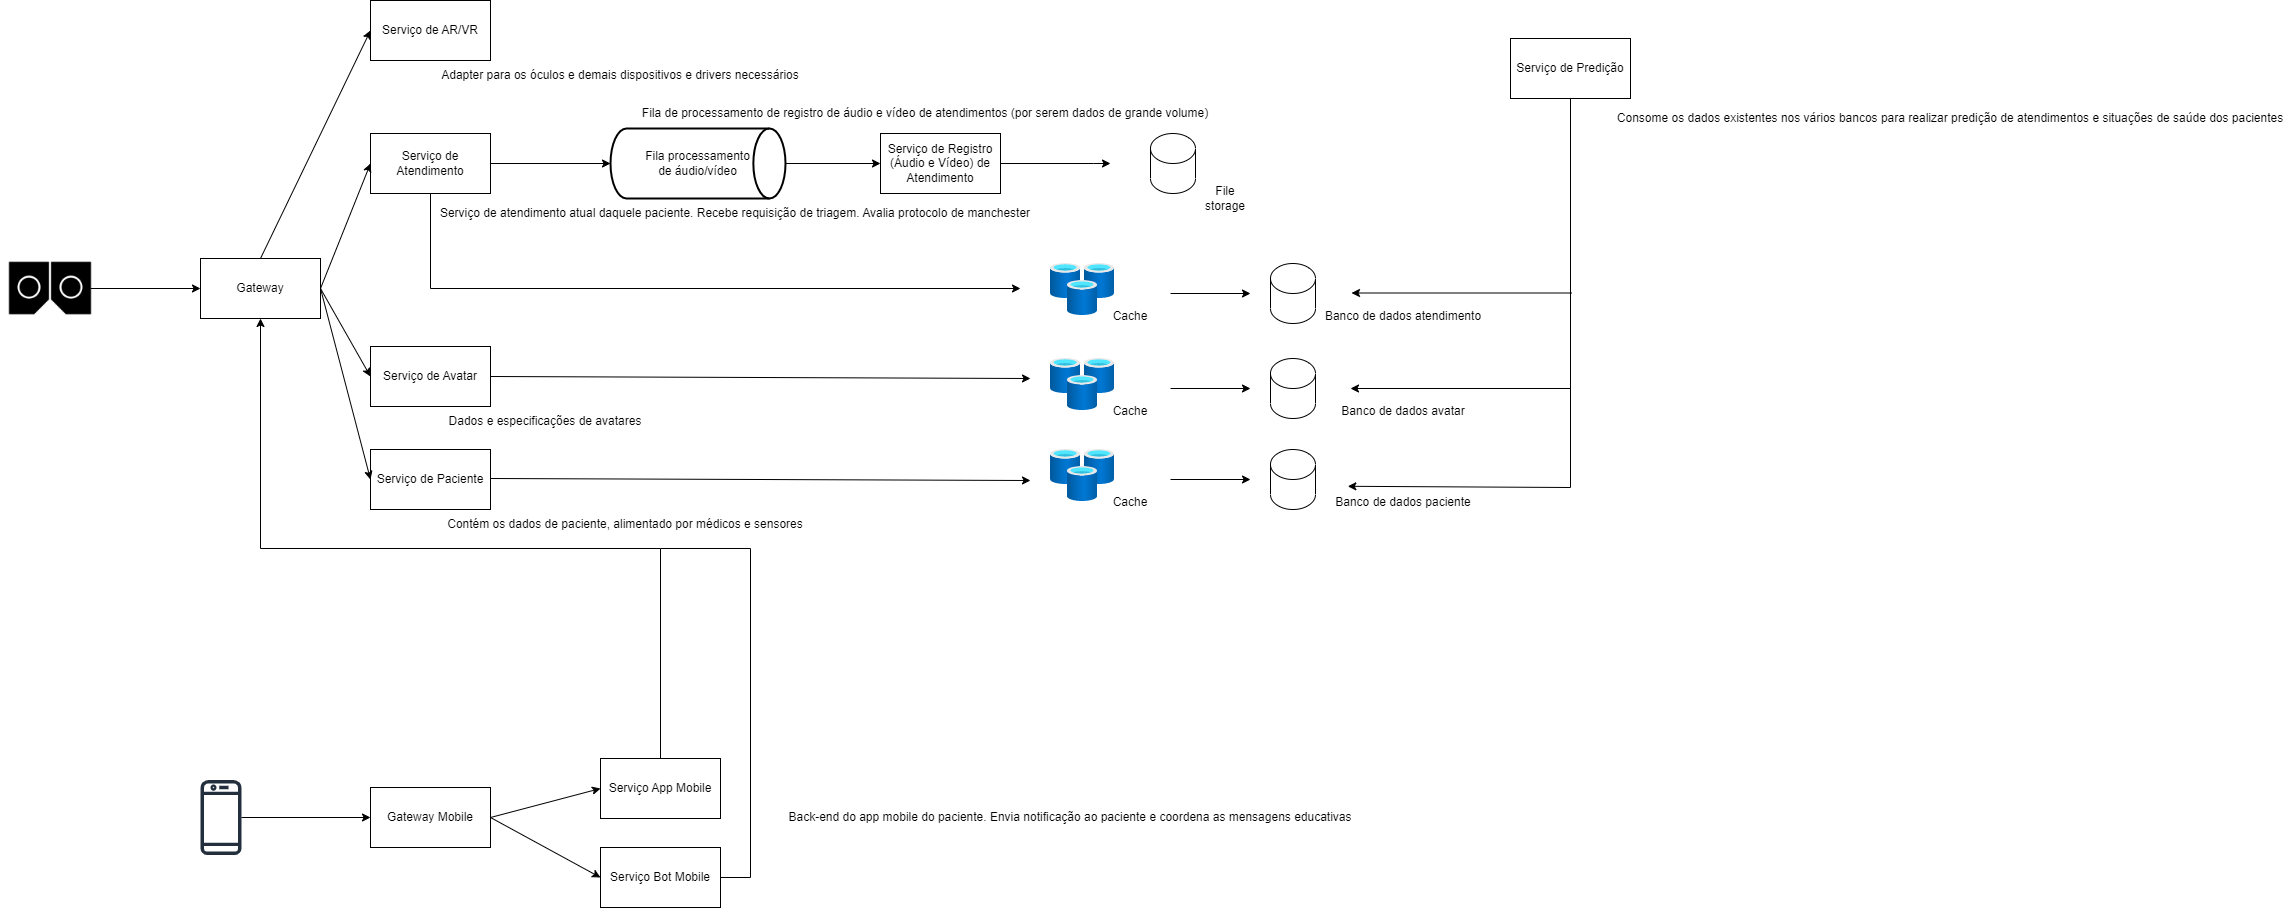

The diagram above was exported from draw.io. Its source (the exported page's mxGraphModel, read from the mxfile embedded in the PNG):
<mxGraphModel dx="1877" dy="573" grid="1" gridSize="10" guides="1" tooltips="1" connect="1" arrows="1" fold="1" page="1" pageScale="1" pageWidth="827" pageHeight="1169" math="0" shadow="0">
  <root>
    <mxCell id="0" />
    <mxCell id="1" parent="0" />
    <mxCell id="EgmMBXqOtSn3jVMCkS59-1" value="Gateway" style="rounded=0;whiteSpace=wrap;html=1;" vertex="1" parent="1">
      <mxGeometry x="90" y="270" width="120" height="60" as="geometry" />
    </mxCell>
    <mxCell id="EgmMBXqOtSn3jVMCkS59-3" value="Fila processamento &lt;br&gt;de áudio/vídeo" style="strokeWidth=2;html=1;shape=mxgraph.flowchart.direct_data;whiteSpace=wrap;" vertex="1" parent="1">
      <mxGeometry x="500" y="140" width="175" height="70" as="geometry" />
    </mxCell>
    <mxCell id="EgmMBXqOtSn3jVMCkS59-4" value="Serviço de AR/VR" style="rounded=0;whiteSpace=wrap;html=1;" vertex="1" parent="1">
      <mxGeometry x="260" y="12" width="120" height="60" as="geometry" />
    </mxCell>
    <mxCell id="EgmMBXqOtSn3jVMCkS59-5" value="Serviço de Atendimento" style="rounded=0;whiteSpace=wrap;html=1;" vertex="1" parent="1">
      <mxGeometry x="260" y="145" width="120" height="60" as="geometry" />
    </mxCell>
    <mxCell id="EgmMBXqOtSn3jVMCkS59-6" value="Serviço de Avatar" style="rounded=0;whiteSpace=wrap;html=1;" vertex="1" parent="1">
      <mxGeometry x="260" y="358" width="120" height="60" as="geometry" />
    </mxCell>
    <mxCell id="EgmMBXqOtSn3jVMCkS59-7" value="Serviço de Paciente" style="rounded=0;whiteSpace=wrap;html=1;" vertex="1" parent="1">
      <mxGeometry x="260" y="461" width="120" height="60" as="geometry" />
    </mxCell>
    <mxCell id="EgmMBXqOtSn3jVMCkS59-8" value="Serviço App Mobile" style="rounded=0;whiteSpace=wrap;html=1;" vertex="1" parent="1">
      <mxGeometry x="490" y="770" width="120" height="60" as="geometry" />
    </mxCell>
    <mxCell id="EgmMBXqOtSn3jVMCkS59-9" value="Serviço Bot Mobile" style="rounded=0;whiteSpace=wrap;html=1;" vertex="1" parent="1">
      <mxGeometry x="490" y="859" width="120" height="60" as="geometry" />
    </mxCell>
    <mxCell id="EgmMBXqOtSn3jVMCkS59-10" value="Serviço de Registro (Áudio e Vídeo) de Atendimento" style="rounded=0;whiteSpace=wrap;html=1;" vertex="1" parent="1">
      <mxGeometry x="770" y="145" width="120" height="60" as="geometry" />
    </mxCell>
    <mxCell id="EgmMBXqOtSn3jVMCkS59-11" value="Serviço de Predição" style="rounded=0;whiteSpace=wrap;html=1;" vertex="1" parent="1">
      <mxGeometry x="1400" y="50" width="120" height="60" as="geometry" />
    </mxCell>
    <mxCell id="EgmMBXqOtSn3jVMCkS59-12" value="" style="sketch=0;outlineConnect=0;fontColor=#232F3E;gradientColor=none;fillColor=#232F3D;strokeColor=none;dashed=0;verticalLabelPosition=bottom;verticalAlign=top;align=center;html=1;fontSize=12;fontStyle=0;aspect=fixed;pointerEvents=1;shape=mxgraph.aws4.mobile_client;" vertex="1" parent="1">
      <mxGeometry x="90" y="790" width="41" height="78" as="geometry" />
    </mxCell>
    <mxCell id="EgmMBXqOtSn3jVMCkS59-14" value="Adapter para os óculos e demais dispositivos e drivers necessários" style="text;html=1;strokeColor=none;fillColor=none;align=center;verticalAlign=middle;whiteSpace=wrap;rounded=0;" vertex="1" parent="1">
      <mxGeometry x="320" y="72" width="380" height="30" as="geometry" />
    </mxCell>
    <mxCell id="EgmMBXqOtSn3jVMCkS59-24" value="Gateway Mobile" style="rounded=0;whiteSpace=wrap;html=1;" vertex="1" parent="1">
      <mxGeometry x="260" y="799" width="120" height="60" as="geometry" />
    </mxCell>
    <mxCell id="EgmMBXqOtSn3jVMCkS59-25" value="" style="endArrow=classic;html=1;rounded=0;entryX=0;entryY=0.5;entryDx=0;entryDy=0;" edge="1" parent="1" source="EgmMBXqOtSn3jVMCkS59-12" target="EgmMBXqOtSn3jVMCkS59-24">
      <mxGeometry width="50" height="50" relative="1" as="geometry">
        <mxPoint x="390" y="690" as="sourcePoint" />
        <mxPoint x="440" y="640" as="targetPoint" />
      </mxGeometry>
    </mxCell>
    <mxCell id="EgmMBXqOtSn3jVMCkS59-26" value="" style="endArrow=classic;html=1;rounded=0;entryX=0;entryY=0.5;entryDx=0;entryDy=0;exitX=1;exitY=0.5;exitDx=0;exitDy=0;" edge="1" parent="1" source="EgmMBXqOtSn3jVMCkS59-24" target="EgmMBXqOtSn3jVMCkS59-8">
      <mxGeometry width="50" height="50" relative="1" as="geometry">
        <mxPoint x="390" y="690" as="sourcePoint" />
        <mxPoint x="440" y="640" as="targetPoint" />
      </mxGeometry>
    </mxCell>
    <mxCell id="EgmMBXqOtSn3jVMCkS59-27" value="" style="endArrow=classic;html=1;rounded=0;exitX=1;exitY=0.5;exitDx=0;exitDy=0;entryX=0;entryY=0.5;entryDx=0;entryDy=0;" edge="1" parent="1" source="EgmMBXqOtSn3jVMCkS59-24" target="EgmMBXqOtSn3jVMCkS59-9">
      <mxGeometry width="50" height="50" relative="1" as="geometry">
        <mxPoint x="390" y="690" as="sourcePoint" />
        <mxPoint x="440" y="640" as="targetPoint" />
      </mxGeometry>
    </mxCell>
    <mxCell id="EgmMBXqOtSn3jVMCkS59-28" value="" style="shape=image;html=1;verticalAlign=top;verticalLabelPosition=bottom;labelBackgroundColor=#ffffff;imageAspect=0;aspect=fixed;image=https://cdn0.iconfinder.com/data/icons/analytic-investment-and-balanced-scorecard/512/12_3d_Glasses_Vr_Movie-128.png" vertex="1" parent="1">
      <mxGeometry x="-110" y="250" width="100" height="100" as="geometry" />
    </mxCell>
    <mxCell id="EgmMBXqOtSn3jVMCkS59-30" value="" style="endArrow=classic;html=1;rounded=0;entryX=0;entryY=0.5;entryDx=0;entryDy=0;" edge="1" parent="1" target="EgmMBXqOtSn3jVMCkS59-1">
      <mxGeometry width="50" height="50" relative="1" as="geometry">
        <mxPoint x="-20" y="300" as="sourcePoint" />
        <mxPoint x="440" y="370" as="targetPoint" />
      </mxGeometry>
    </mxCell>
    <mxCell id="EgmMBXqOtSn3jVMCkS59-31" value="" style="endArrow=classic;html=1;rounded=0;exitX=0.5;exitY=0;exitDx=0;exitDy=0;entryX=0.5;entryY=1;entryDx=0;entryDy=0;" edge="1" parent="1" source="EgmMBXqOtSn3jVMCkS59-8" target="EgmMBXqOtSn3jVMCkS59-1">
      <mxGeometry width="50" height="50" relative="1" as="geometry">
        <mxPoint x="390" y="420" as="sourcePoint" />
        <mxPoint x="150" y="560" as="targetPoint" />
        <Array as="points">
          <mxPoint x="550" y="560" />
          <mxPoint x="150" y="560" />
        </Array>
      </mxGeometry>
    </mxCell>
    <mxCell id="EgmMBXqOtSn3jVMCkS59-33" value="" style="endArrow=none;html=1;rounded=0;exitX=1;exitY=0.5;exitDx=0;exitDy=0;" edge="1" parent="1" source="EgmMBXqOtSn3jVMCkS59-9">
      <mxGeometry width="50" height="50" relative="1" as="geometry">
        <mxPoint x="390" y="770" as="sourcePoint" />
        <mxPoint x="550" y="560" as="targetPoint" />
        <Array as="points">
          <mxPoint x="640" y="889" />
          <mxPoint x="640" y="560" />
        </Array>
      </mxGeometry>
    </mxCell>
    <mxCell id="EgmMBXqOtSn3jVMCkS59-35" value="" style="endArrow=classic;html=1;rounded=0;entryX=0;entryY=0.5;entryDx=0;entryDy=0;entryPerimeter=0;exitX=1;exitY=0.5;exitDx=0;exitDy=0;" edge="1" parent="1" source="EgmMBXqOtSn3jVMCkS59-5" target="EgmMBXqOtSn3jVMCkS59-3">
      <mxGeometry width="50" height="50" relative="1" as="geometry">
        <mxPoint x="390" y="335" as="sourcePoint" />
        <mxPoint x="440" y="285" as="targetPoint" />
      </mxGeometry>
    </mxCell>
    <mxCell id="EgmMBXqOtSn3jVMCkS59-36" value="" style="endArrow=classic;html=1;rounded=0;entryX=0;entryY=0.5;entryDx=0;entryDy=0;exitX=1;exitY=0.5;exitDx=0;exitDy=0;exitPerimeter=0;" edge="1" parent="1" source="EgmMBXqOtSn3jVMCkS59-3" target="EgmMBXqOtSn3jVMCkS59-10">
      <mxGeometry width="50" height="50" relative="1" as="geometry">
        <mxPoint x="390" y="335" as="sourcePoint" />
        <mxPoint x="440" y="285" as="targetPoint" />
      </mxGeometry>
    </mxCell>
    <mxCell id="EgmMBXqOtSn3jVMCkS59-38" value="" style="shape=cylinder3;whiteSpace=wrap;html=1;boundedLbl=1;backgroundOutline=1;size=15;" vertex="1" parent="1">
      <mxGeometry x="1040" y="145" width="45" height="60" as="geometry" />
    </mxCell>
    <mxCell id="EgmMBXqOtSn3jVMCkS59-40" value="" style="endArrow=classic;html=1;rounded=0;exitX=1;exitY=0.5;exitDx=0;exitDy=0;" edge="1" parent="1" source="EgmMBXqOtSn3jVMCkS59-10">
      <mxGeometry width="50" height="50" relative="1" as="geometry">
        <mxPoint x="790" y="335" as="sourcePoint" />
        <mxPoint x="1000" y="175" as="targetPoint" />
        <Array as="points">
          <mxPoint x="983" y="175" />
        </Array>
      </mxGeometry>
    </mxCell>
    <mxCell id="EgmMBXqOtSn3jVMCkS59-41" value="File storage" style="text;html=1;strokeColor=none;fillColor=none;align=center;verticalAlign=middle;whiteSpace=wrap;rounded=0;" vertex="1" parent="1">
      <mxGeometry x="1085" y="195" width="60" height="30" as="geometry" />
    </mxCell>
    <mxCell id="EgmMBXqOtSn3jVMCkS59-42" value="" style="aspect=fixed;html=1;points=[];align=center;image;fontSize=12;image=img/lib/azure2/databases/Cache_Redis.svg;" vertex="1" parent="1">
      <mxGeometry x="940" y="275" width="64" height="52" as="geometry" />
    </mxCell>
    <mxCell id="EgmMBXqOtSn3jVMCkS59-43" value="" style="shape=cylinder3;whiteSpace=wrap;html=1;boundedLbl=1;backgroundOutline=1;size=15;" vertex="1" parent="1">
      <mxGeometry x="1160" y="275" width="45" height="60" as="geometry" />
    </mxCell>
    <mxCell id="EgmMBXqOtSn3jVMCkS59-44" value="Banco de dados atendimento" style="text;html=1;strokeColor=none;fillColor=none;align=center;verticalAlign=middle;whiteSpace=wrap;rounded=0;" vertex="1" parent="1">
      <mxGeometry x="1213" y="313" width="160" height="30" as="geometry" />
    </mxCell>
    <mxCell id="EgmMBXqOtSn3jVMCkS59-45" value="Serviço de atendimento atual daquele paciente. Recebe requisição de triagem. Avalia protocolo de manchester" style="text;html=1;strokeColor=none;fillColor=none;align=center;verticalAlign=middle;whiteSpace=wrap;rounded=0;" vertex="1" parent="1">
      <mxGeometry x="320" y="210" width="610" height="30" as="geometry" />
    </mxCell>
    <mxCell id="EgmMBXqOtSn3jVMCkS59-47" value="" style="endArrow=classic;html=1;rounded=0;exitX=0.5;exitY=1;exitDx=0;exitDy=0;" edge="1" parent="1" source="EgmMBXqOtSn3jVMCkS59-5">
      <mxGeometry width="50" height="50" relative="1" as="geometry">
        <mxPoint x="550" y="240" as="sourcePoint" />
        <mxPoint x="910" y="300" as="targetPoint" />
        <Array as="points">
          <mxPoint x="320" y="300" />
        </Array>
      </mxGeometry>
    </mxCell>
    <mxCell id="EgmMBXqOtSn3jVMCkS59-48" value="" style="endArrow=classic;html=1;rounded=0;exitX=0.5;exitY=0;exitDx=0;exitDy=0;entryX=0;entryY=0.5;entryDx=0;entryDy=0;" edge="1" parent="1" source="EgmMBXqOtSn3jVMCkS59-1" target="EgmMBXqOtSn3jVMCkS59-4">
      <mxGeometry width="50" height="50" relative="1" as="geometry">
        <mxPoint x="550" y="240" as="sourcePoint" />
        <mxPoint x="600" y="190" as="targetPoint" />
      </mxGeometry>
    </mxCell>
    <mxCell id="EgmMBXqOtSn3jVMCkS59-49" value="" style="endArrow=classic;html=1;rounded=0;exitX=1;exitY=0.5;exitDx=0;exitDy=0;entryX=0;entryY=0.5;entryDx=0;entryDy=0;" edge="1" parent="1" source="EgmMBXqOtSn3jVMCkS59-1" target="EgmMBXqOtSn3jVMCkS59-5">
      <mxGeometry width="50" height="50" relative="1" as="geometry">
        <mxPoint x="550" y="240" as="sourcePoint" />
        <mxPoint x="600" y="190" as="targetPoint" />
      </mxGeometry>
    </mxCell>
    <mxCell id="EgmMBXqOtSn3jVMCkS59-50" value="Cache" style="text;html=1;strokeColor=none;fillColor=none;align=center;verticalAlign=middle;whiteSpace=wrap;rounded=0;" vertex="1" parent="1">
      <mxGeometry x="990" y="313" width="60" height="30" as="geometry" />
    </mxCell>
    <mxCell id="EgmMBXqOtSn3jVMCkS59-51" value="" style="endArrow=classic;html=1;rounded=0;" edge="1" parent="1">
      <mxGeometry width="50" height="50" relative="1" as="geometry">
        <mxPoint x="1060" y="305" as="sourcePoint" />
        <mxPoint x="1140" y="305" as="targetPoint" />
      </mxGeometry>
    </mxCell>
    <mxCell id="EgmMBXqOtSn3jVMCkS59-52" value="Contém os dados de paciente, alimentado por médicos e sensores" style="text;html=1;strokeColor=none;fillColor=none;align=center;verticalAlign=middle;whiteSpace=wrap;rounded=0;" vertex="1" parent="1">
      <mxGeometry x="320" y="521" width="390" height="30" as="geometry" />
    </mxCell>
    <mxCell id="EgmMBXqOtSn3jVMCkS59-53" value="Dados e especificações de avatares" style="text;html=1;strokeColor=none;fillColor=none;align=center;verticalAlign=middle;whiteSpace=wrap;rounded=0;" vertex="1" parent="1">
      <mxGeometry x="240" y="418" width="390" height="30" as="geometry" />
    </mxCell>
    <mxCell id="EgmMBXqOtSn3jVMCkS59-55" value="" style="aspect=fixed;html=1;points=[];align=center;image;fontSize=12;image=img/lib/azure2/databases/Cache_Redis.svg;" vertex="1" parent="1">
      <mxGeometry x="940" y="370" width="64" height="52" as="geometry" />
    </mxCell>
    <mxCell id="EgmMBXqOtSn3jVMCkS59-56" value="" style="shape=cylinder3;whiteSpace=wrap;html=1;boundedLbl=1;backgroundOutline=1;size=15;" vertex="1" parent="1">
      <mxGeometry x="1160" y="370" width="45" height="60" as="geometry" />
    </mxCell>
    <mxCell id="EgmMBXqOtSn3jVMCkS59-57" value="Banco de dados avatar" style="text;html=1;strokeColor=none;fillColor=none;align=center;verticalAlign=middle;whiteSpace=wrap;rounded=0;" vertex="1" parent="1">
      <mxGeometry x="1213" y="408" width="160" height="30" as="geometry" />
    </mxCell>
    <mxCell id="EgmMBXqOtSn3jVMCkS59-58" value="Cache" style="text;html=1;strokeColor=none;fillColor=none;align=center;verticalAlign=middle;whiteSpace=wrap;rounded=0;" vertex="1" parent="1">
      <mxGeometry x="990" y="408" width="60" height="30" as="geometry" />
    </mxCell>
    <mxCell id="EgmMBXqOtSn3jVMCkS59-59" value="" style="endArrow=classic;html=1;rounded=0;" edge="1" parent="1">
      <mxGeometry width="50" height="50" relative="1" as="geometry">
        <mxPoint x="1060" y="400" as="sourcePoint" />
        <mxPoint x="1140" y="400" as="targetPoint" />
      </mxGeometry>
    </mxCell>
    <mxCell id="EgmMBXqOtSn3jVMCkS59-60" value="" style="aspect=fixed;html=1;points=[];align=center;image;fontSize=12;image=img/lib/azure2/databases/Cache_Redis.svg;" vertex="1" parent="1">
      <mxGeometry x="940" y="461" width="64" height="52" as="geometry" />
    </mxCell>
    <mxCell id="EgmMBXqOtSn3jVMCkS59-61" value="" style="shape=cylinder3;whiteSpace=wrap;html=1;boundedLbl=1;backgroundOutline=1;size=15;" vertex="1" parent="1">
      <mxGeometry x="1160" y="461" width="45" height="60" as="geometry" />
    </mxCell>
    <mxCell id="EgmMBXqOtSn3jVMCkS59-62" value="Banco de dados paciente" style="text;html=1;strokeColor=none;fillColor=none;align=center;verticalAlign=middle;whiteSpace=wrap;rounded=0;" vertex="1" parent="1">
      <mxGeometry x="1213" y="499" width="160" height="30" as="geometry" />
    </mxCell>
    <mxCell id="EgmMBXqOtSn3jVMCkS59-63" value="Cache" style="text;html=1;strokeColor=none;fillColor=none;align=center;verticalAlign=middle;whiteSpace=wrap;rounded=0;" vertex="1" parent="1">
      <mxGeometry x="990" y="499" width="60" height="30" as="geometry" />
    </mxCell>
    <mxCell id="EgmMBXqOtSn3jVMCkS59-64" value="" style="endArrow=classic;html=1;rounded=0;" edge="1" parent="1">
      <mxGeometry width="50" height="50" relative="1" as="geometry">
        <mxPoint x="1060" y="491" as="sourcePoint" />
        <mxPoint x="1140" y="491" as="targetPoint" />
      </mxGeometry>
    </mxCell>
    <mxCell id="EgmMBXqOtSn3jVMCkS59-65" value="" style="endArrow=classic;html=1;rounded=0;exitX=1;exitY=0.5;exitDx=0;exitDy=0;" edge="1" parent="1" source="EgmMBXqOtSn3jVMCkS59-6">
      <mxGeometry width="50" height="50" relative="1" as="geometry">
        <mxPoint x="650" y="310" as="sourcePoint" />
        <mxPoint x="920" y="390" as="targetPoint" />
      </mxGeometry>
    </mxCell>
    <mxCell id="EgmMBXqOtSn3jVMCkS59-66" value="" style="endArrow=classic;html=1;rounded=0;exitX=1;exitY=0.5;exitDx=0;exitDy=0;" edge="1" parent="1">
      <mxGeometry width="50" height="50" relative="1" as="geometry">
        <mxPoint x="380" y="490" as="sourcePoint" />
        <mxPoint x="920" y="492" as="targetPoint" />
      </mxGeometry>
    </mxCell>
    <mxCell id="EgmMBXqOtSn3jVMCkS59-67" value="" style="endArrow=classic;html=1;rounded=0;entryX=0;entryY=0.5;entryDx=0;entryDy=0;" edge="1" parent="1" target="EgmMBXqOtSn3jVMCkS59-6">
      <mxGeometry width="50" height="50" relative="1" as="geometry">
        <mxPoint x="210" y="300" as="sourcePoint" />
        <mxPoint x="660" y="540" as="targetPoint" />
      </mxGeometry>
    </mxCell>
    <mxCell id="EgmMBXqOtSn3jVMCkS59-68" value="" style="endArrow=classic;html=1;rounded=0;entryX=0;entryY=0.5;entryDx=0;entryDy=0;exitX=1;exitY=0.5;exitDx=0;exitDy=0;" edge="1" parent="1" source="EgmMBXqOtSn3jVMCkS59-1" target="EgmMBXqOtSn3jVMCkS59-7">
      <mxGeometry width="50" height="50" relative="1" as="geometry">
        <mxPoint x="220" y="310" as="sourcePoint" />
        <mxPoint x="270" y="398" as="targetPoint" />
      </mxGeometry>
    </mxCell>
    <mxCell id="EgmMBXqOtSn3jVMCkS59-69" value="Fila de processamento de registro de áudio e vídeo de atendimentos (por serem dados de grande volume)" style="text;html=1;strokeColor=none;fillColor=none;align=center;verticalAlign=middle;whiteSpace=wrap;rounded=0;" vertex="1" parent="1">
      <mxGeometry x="510" y="110" width="610" height="30" as="geometry" />
    </mxCell>
    <mxCell id="EgmMBXqOtSn3jVMCkS59-70" value="Back-end do app mobile do paciente. Envia notificação ao paciente e coordena as mensagens educativas" style="text;html=1;strokeColor=none;fillColor=none;align=center;verticalAlign=middle;whiteSpace=wrap;rounded=0;" vertex="1" parent="1">
      <mxGeometry x="650" y="814" width="620" height="30" as="geometry" />
    </mxCell>
    <mxCell id="EgmMBXqOtSn3jVMCkS59-71" value="Consome os dados existentes nos vários bancos para realizar predição de atendimentos e situações de saúde dos pacientes" style="text;html=1;strokeColor=none;fillColor=none;align=center;verticalAlign=middle;whiteSpace=wrap;rounded=0;" vertex="1" parent="1">
      <mxGeometry x="1500" y="115" width="680" height="30" as="geometry" />
    </mxCell>
    <mxCell id="EgmMBXqOtSn3jVMCkS59-72" value="" style="endArrow=classic;html=1;rounded=0;exitX=0.5;exitY=1;exitDx=0;exitDy=0;entryX=0.152;entryY=-0.04;entryDx=0;entryDy=0;entryPerimeter=0;" edge="1" parent="1" source="EgmMBXqOtSn3jVMCkS59-11" target="EgmMBXqOtSn3jVMCkS59-62">
      <mxGeometry width="50" height="50" relative="1" as="geometry">
        <mxPoint x="1500" y="250" as="sourcePoint" />
        <mxPoint x="1460" y="500" as="targetPoint" />
        <Array as="points">
          <mxPoint x="1460" y="499" />
        </Array>
      </mxGeometry>
    </mxCell>
    <mxCell id="EgmMBXqOtSn3jVMCkS59-73" value="" style="endArrow=classic;html=1;rounded=0;" edge="1" parent="1">
      <mxGeometry width="50" height="50" relative="1" as="geometry">
        <mxPoint x="1460" y="400" as="sourcePoint" />
        <mxPoint x="1240" y="400" as="targetPoint" />
      </mxGeometry>
    </mxCell>
    <mxCell id="EgmMBXqOtSn3jVMCkS59-74" value="" style="endArrow=classic;html=1;rounded=0;" edge="1" parent="1">
      <mxGeometry width="50" height="50" relative="1" as="geometry">
        <mxPoint x="1461" y="304.5" as="sourcePoint" />
        <mxPoint x="1241" y="304.5" as="targetPoint" />
      </mxGeometry>
    </mxCell>
  </root>
</mxGraphModel>